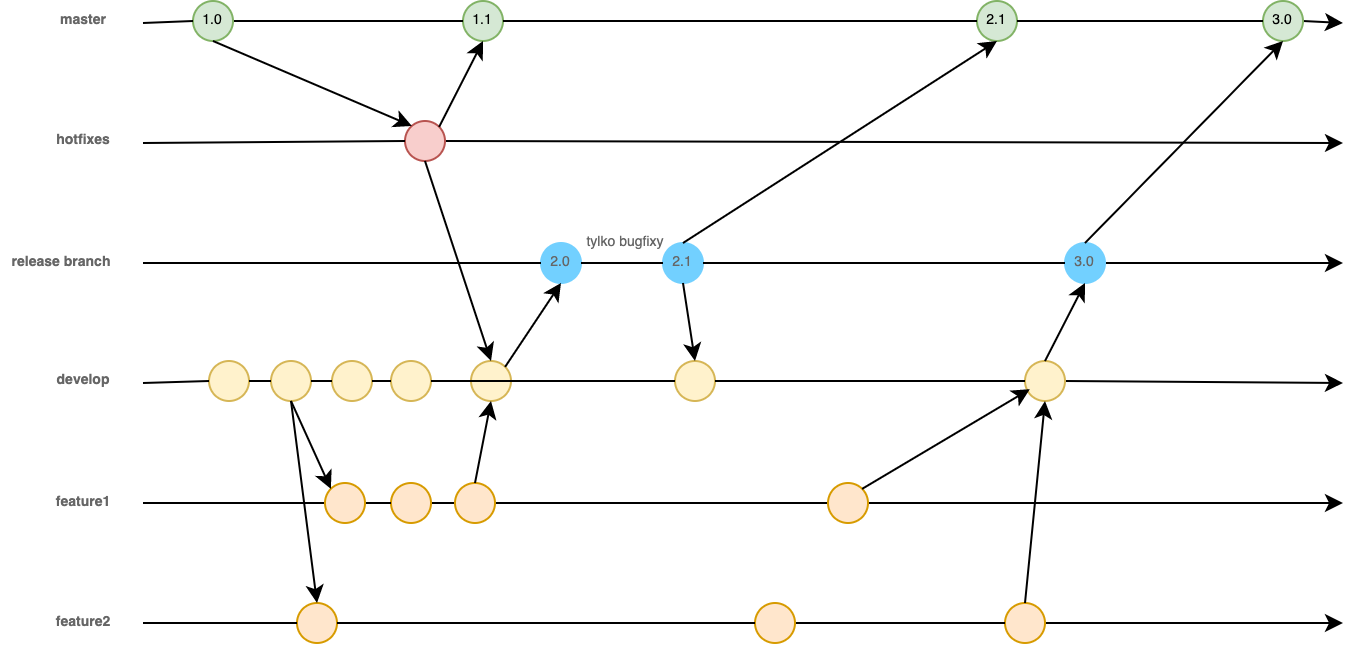

The diagram above was exported from draw.io. Its source (the exported page's mxGraphModel, read from the mxfile embedded in the PNG):
<mxGraphModel dx="1623" dy="951" grid="1" gridSize="10" guides="1" tooltips="1" connect="1" arrows="1" fold="1" page="1" pageScale="1" pageWidth="827" pageHeight="1169" math="0" shadow="0">
  <root>
    <mxCell id="0" />
    <mxCell id="1" parent="0" />
    <mxCell id="2" value="" style="endArrow=classic;html=1;rounded=0;fontFamily=Helvetica;fontSize=7;fontColor=#666666;startArrow=none;" edge="1" source="58" parent="1">
      <mxGeometry width="50" height="50" relative="1" as="geometry">
        <mxPoint x="800" y="3356" as="sourcePoint" />
        <mxPoint x="1400" y="3356" as="targetPoint" />
      </mxGeometry>
    </mxCell>
    <mxCell id="3" value="" style="endArrow=classic;html=1;rounded=0;fontFamily=Helvetica;fontSize=7;fontColor=#666666;startArrow=none;" edge="1" source="62" parent="1">
      <mxGeometry width="50" height="50" relative="1" as="geometry">
        <mxPoint x="800" y="3296" as="sourcePoint" />
        <mxPoint x="1400" y="3296" as="targetPoint" />
      </mxGeometry>
    </mxCell>
    <mxCell id="4" value="" style="endArrow=classic;html=1;rounded=0;fontFamily=Helvetica;fontSize=7;fontColor=#666666;startArrow=none;" edge="1" source="22" parent="1">
      <mxGeometry width="50" height="50" relative="1" as="geometry">
        <mxPoint x="800" y="3236" as="sourcePoint" />
        <mxPoint x="1400" y="3236" as="targetPoint" />
      </mxGeometry>
    </mxCell>
    <mxCell id="5" value="" style="endArrow=classic;html=1;rounded=0;fontFamily=Helvetica;fontSize=7;fontColor=#666666;startArrow=none;" edge="1" source="20" parent="1">
      <mxGeometry width="50" height="50" relative="1" as="geometry">
        <mxPoint x="800" y="3176" as="sourcePoint" />
        <mxPoint x="1400" y="3176" as="targetPoint" />
      </mxGeometry>
    </mxCell>
    <mxCell id="6" value="" style="endArrow=classic;html=1;rounded=0;fontFamily=Helvetica;fontSize=7;fontColor=#666666;startArrow=none;" edge="1" source="51" parent="1">
      <mxGeometry width="50" height="50" relative="1" as="geometry">
        <mxPoint x="800" y="3476" as="sourcePoint" />
        <mxPoint x="1400" y="3476" as="targetPoint" />
      </mxGeometry>
    </mxCell>
    <mxCell id="7" value="" style="endArrow=classic;html=1;rounded=0;fontFamily=Helvetica;fontSize=7;fontColor=#666666;startArrow=none;" edge="1" source="44" parent="1">
      <mxGeometry width="50" height="50" relative="1" as="geometry">
        <mxPoint x="800" y="3416" as="sourcePoint" />
        <mxPoint x="1400" y="3416" as="targetPoint" />
      </mxGeometry>
    </mxCell>
    <mxCell id="8" value="&lt;b&gt;master&lt;/b&gt;" style="text;html=1;align=center;verticalAlign=middle;resizable=0;points=[];autosize=1;strokeColor=none;fillColor=none;fontSize=7;fontFamily=Helvetica;fontColor=#666666;" vertex="1" parent="1">
      <mxGeometry x="750" y="3170" width="40" height="10" as="geometry" />
    </mxCell>
    <mxCell id="9" value="&lt;b&gt;hotfixes&lt;/b&gt;" style="text;html=1;align=center;verticalAlign=middle;resizable=0;points=[];autosize=1;strokeColor=none;fillColor=none;fontSize=7;fontFamily=Helvetica;fontColor=#666666;" vertex="1" parent="1">
      <mxGeometry x="750" y="3230" width="40" height="10" as="geometry" />
    </mxCell>
    <mxCell id="10" value="&lt;b&gt;release branch&lt;/b&gt;" style="text;html=1;align=center;verticalAlign=middle;resizable=0;points=[];autosize=1;strokeColor=none;fillColor=none;fontSize=7;fontFamily=Helvetica;fontColor=#666666;" vertex="1" parent="1">
      <mxGeometry x="729" y="3291" width="60" height="10" as="geometry" />
    </mxCell>
    <mxCell id="11" value="&lt;b&gt;develop&lt;/b&gt;" style="text;html=1;align=center;verticalAlign=middle;resizable=0;points=[];autosize=1;strokeColor=none;fillColor=none;fontSize=7;fontFamily=Helvetica;fontColor=#666666;" vertex="1" parent="1">
      <mxGeometry x="750" y="3350" width="40" height="10" as="geometry" />
    </mxCell>
    <mxCell id="12" value="&lt;b&gt;feature1&lt;/b&gt;" style="text;html=1;align=center;verticalAlign=middle;resizable=0;points=[];autosize=1;strokeColor=none;fillColor=none;fontSize=7;fontFamily=Helvetica;fontColor=#666666;" vertex="1" parent="1">
      <mxGeometry x="750" y="3411" width="40" height="10" as="geometry" />
    </mxCell>
    <mxCell id="13" value="&lt;b&gt;feature2&lt;/b&gt;" style="text;html=1;align=center;verticalAlign=middle;resizable=0;points=[];autosize=1;strokeColor=none;fillColor=none;fontSize=7;fontFamily=Helvetica;fontColor=#666666;" vertex="1" parent="1">
      <mxGeometry x="750" y="3471" width="40" height="10" as="geometry" />
    </mxCell>
    <mxCell id="14" value="1.1" style="ellipse;whiteSpace=wrap;html=1;fontFamily=Helvetica;fontSize=7;strokeColor=#82b366;fillColor=#d5e8d4;" vertex="1" parent="1">
      <mxGeometry x="960" y="3165" width="20" height="20" as="geometry" />
    </mxCell>
    <mxCell id="15" value="" style="endArrow=none;html=1;rounded=0;fontFamily=Helvetica;fontSize=7;fontColor=#666666;startArrow=none;" edge="1" source="16" target="14" parent="1">
      <mxGeometry width="50" height="50" relative="1" as="geometry">
        <mxPoint x="800" y="3176" as="sourcePoint" />
        <mxPoint x="1400" y="3176" as="targetPoint" />
      </mxGeometry>
    </mxCell>
    <mxCell id="16" value="1.0" style="ellipse;whiteSpace=wrap;html=1;fontFamily=Helvetica;fontSize=7;strokeColor=#82b366;fillColor=#d5e8d4;" vertex="1" parent="1">
      <mxGeometry x="825" y="3165" width="20" height="20" as="geometry" />
    </mxCell>
    <mxCell id="17" value="" style="endArrow=none;html=1;rounded=0;fontFamily=Helvetica;fontSize=7;fontColor=#666666;" edge="1" target="16" parent="1">
      <mxGeometry width="50" height="50" relative="1" as="geometry">
        <mxPoint x="800" y="3176" as="sourcePoint" />
        <mxPoint x="943.00020413999" y="3175.0638964591694" as="targetPoint" />
      </mxGeometry>
    </mxCell>
    <mxCell id="18" value="2.1" style="ellipse;whiteSpace=wrap;html=1;fontFamily=Helvetica;fontSize=7;strokeColor=#82b366;fillColor=#d5e8d4;" vertex="1" parent="1">
      <mxGeometry x="1217" y="3165" width="20" height="20" as="geometry" />
    </mxCell>
    <mxCell id="19" value="" style="endArrow=none;html=1;rounded=0;fontFamily=Helvetica;fontSize=7;fontColor=#666666;startArrow=none;" edge="1" source="14" target="18" parent="1">
      <mxGeometry width="50" height="50" relative="1" as="geometry">
        <mxPoint x="979.9999742322889" y="3175.0227014171" as="sourcePoint" />
        <mxPoint x="1400" y="3176" as="targetPoint" />
      </mxGeometry>
    </mxCell>
    <mxCell id="20" value="3.0" style="ellipse;whiteSpace=wrap;html=1;fontFamily=Helvetica;fontSize=7;strokeColor=#82b366;fillColor=#d5e8d4;" vertex="1" parent="1">
      <mxGeometry x="1360" y="3165" width="20" height="20" as="geometry" />
    </mxCell>
    <mxCell id="21" value="" style="endArrow=none;html=1;rounded=0;fontFamily=Helvetica;fontSize=7;fontColor=#666666;startArrow=none;" edge="1" source="18" target="20" parent="1">
      <mxGeometry width="50" height="50" relative="1" as="geometry">
        <mxPoint x="1236.999840407304" y="3175.0564962734875" as="sourcePoint" />
        <mxPoint x="1400" y="3176" as="targetPoint" />
      </mxGeometry>
    </mxCell>
    <mxCell id="22" value="" style="ellipse;whiteSpace=wrap;html=1;fontFamily=Helvetica;fontSize=7;strokeColor=#b85450;fillColor=#f8cecc;" vertex="1" parent="1">
      <mxGeometry x="931" y="3225" width="20" height="20" as="geometry" />
    </mxCell>
    <mxCell id="23" value="" style="endArrow=none;html=1;rounded=0;fontFamily=Helvetica;fontSize=7;fontColor=#666666;" edge="1" target="22" parent="1">
      <mxGeometry width="50" height="50" relative="1" as="geometry">
        <mxPoint x="800" y="3236" as="sourcePoint" />
        <mxPoint x="1400" y="3236" as="targetPoint" />
      </mxGeometry>
    </mxCell>
    <mxCell id="24" value="" style="endArrow=classic;html=1;rounded=0;fontFamily=Helvetica;fontSize=7;fontColor=#666666;exitX=0.5;exitY=1;exitDx=0;exitDy=0;entryX=0;entryY=0;entryDx=0;entryDy=0;" edge="1" source="16" target="22" parent="1">
      <mxGeometry width="50" height="50" relative="1" as="geometry">
        <mxPoint x="1020" y="3230" as="sourcePoint" />
        <mxPoint x="1070" y="3180" as="targetPoint" />
      </mxGeometry>
    </mxCell>
    <mxCell id="25" value="" style="endArrow=classic;html=1;rounded=0;fontFamily=Helvetica;fontSize=7;fontColor=#666666;exitX=1;exitY=0;exitDx=0;exitDy=0;entryX=0.5;entryY=1;entryDx=0;entryDy=0;" edge="1" source="22" target="14" parent="1">
      <mxGeometry width="50" height="50" relative="1" as="geometry">
        <mxPoint x="845" y="3195.0000000000005" as="sourcePoint" />
        <mxPoint x="943.9289321881345" y="3237.9289321881342" as="targetPoint" />
      </mxGeometry>
    </mxCell>
    <mxCell id="26" value="" style="ellipse;whiteSpace=wrap;html=1;fontFamily=Helvetica;fontSize=7;strokeColor=#d6b656;fillColor=#fff2cc;" vertex="1" parent="1">
      <mxGeometry x="833" y="3345" width="20" height="20" as="geometry" />
    </mxCell>
    <mxCell id="27" value="" style="endArrow=none;html=1;rounded=0;fontFamily=Helvetica;fontSize=7;fontColor=#666666;" edge="1" target="26" parent="1">
      <mxGeometry width="50" height="50" relative="1" as="geometry">
        <mxPoint x="800" y="3356" as="sourcePoint" />
        <mxPoint x="1400" y="3356" as="targetPoint" />
      </mxGeometry>
    </mxCell>
    <mxCell id="28" value="" style="ellipse;whiteSpace=wrap;html=1;fontFamily=Helvetica;fontSize=7;strokeColor=#d6b656;fillColor=#fff2cc;" vertex="1" parent="1">
      <mxGeometry x="864" y="3345" width="20" height="20" as="geometry" />
    </mxCell>
    <mxCell id="29" value="" style="endArrow=none;html=1;rounded=0;fontFamily=Helvetica;fontSize=7;fontColor=#666666;startArrow=none;" edge="1" source="26" target="28" parent="1">
      <mxGeometry width="50" height="50" relative="1" as="geometry">
        <mxPoint x="852.9999846376213" y="3355.0175284568586" as="sourcePoint" />
        <mxPoint x="1400" y="3356" as="targetPoint" />
      </mxGeometry>
    </mxCell>
    <mxCell id="30" value="" style="ellipse;whiteSpace=wrap;html=1;fontFamily=Helvetica;fontSize=7;strokeColor=#d6b656;fillColor=#fff2cc;" vertex="1" parent="1">
      <mxGeometry x="894.5" y="3345" width="20" height="20" as="geometry" />
    </mxCell>
    <mxCell id="31" value="" style="endArrow=none;html=1;rounded=0;fontFamily=Helvetica;fontSize=7;fontColor=#666666;startArrow=none;" edge="1" source="28" target="30" parent="1">
      <mxGeometry width="50" height="50" relative="1" as="geometry">
        <mxPoint x="883.9999827895695" y="3355.018552843766" as="sourcePoint" />
        <mxPoint x="1400" y="3356" as="targetPoint" />
      </mxGeometry>
    </mxCell>
    <mxCell id="32" value="" style="ellipse;whiteSpace=wrap;html=1;fontFamily=Helvetica;fontSize=7;strokeColor=#d6b656;fillColor=#fff2cc;" vertex="1" parent="1">
      <mxGeometry x="924" y="3345" width="20" height="20" as="geometry" />
    </mxCell>
    <mxCell id="33" value="" style="endArrow=none;html=1;rounded=0;fontFamily=Helvetica;fontSize=7;fontColor=#666666;startArrow=none;" edge="1" source="30" target="32" parent="1">
      <mxGeometry width="50" height="50" relative="1" as="geometry">
        <mxPoint x="914.4999805868117" y="3355.019704395245" as="sourcePoint" />
        <mxPoint x="1400" y="3356" as="targetPoint" />
      </mxGeometry>
    </mxCell>
    <mxCell id="34" value="" style="ellipse;whiteSpace=wrap;html=1;fontFamily=Helvetica;fontSize=7;strokeColor=#d6b656;fillColor=#fff2cc;" vertex="1" parent="1">
      <mxGeometry x="964" y="3345" width="20" height="20" as="geometry" />
    </mxCell>
    <mxCell id="35" value="" style="endArrow=classic;html=1;rounded=0;fontFamily=Helvetica;fontSize=7;fontColor=#666666;exitX=0.5;exitY=1;exitDx=0;exitDy=0;entryX=0.5;entryY=0;entryDx=0;entryDy=0;" edge="1" source="22" target="34" parent="1">
      <mxGeometry width="50" height="50" relative="1" as="geometry">
        <mxPoint x="958.0710678118653" y="3237.928932188135" as="sourcePoint" />
        <mxPoint x="980" y="3195.0000000000005" as="targetPoint" />
      </mxGeometry>
    </mxCell>
    <mxCell id="36" value="2.0" style="ellipse;whiteSpace=wrap;html=1;fontFamily=Helvetica;fontSize=7;fontColor=#666666;strokeColor=#72D0FF;fillColor=#72D0FF;" vertex="1" parent="1">
      <mxGeometry x="999" y="3286" width="20" height="20" as="geometry" />
    </mxCell>
    <mxCell id="37" value="" style="endArrow=none;html=1;rounded=0;fontFamily=Helvetica;fontSize=7;fontColor=#666666;" edge="1" target="36" parent="1">
      <mxGeometry width="50" height="50" relative="1" as="geometry">
        <mxPoint x="800" y="3296" as="sourcePoint" />
        <mxPoint x="1400" y="3296" as="targetPoint" />
      </mxGeometry>
    </mxCell>
    <mxCell id="38" value="" style="endArrow=classic;html=1;rounded=0;fontFamily=Helvetica;fontSize=7;fontColor=#666666;exitX=1;exitY=0;exitDx=0;exitDy=0;entryX=0.5;entryY=1;entryDx=0;entryDy=0;" edge="1" source="34" target="36" parent="1">
      <mxGeometry width="50" height="50" relative="1" as="geometry">
        <mxPoint x="958.0710678118653" y="3237.928932188135" as="sourcePoint" />
        <mxPoint x="980" y="3195.0000000000005" as="targetPoint" />
      </mxGeometry>
    </mxCell>
    <mxCell id="39" value="2.1" style="ellipse;whiteSpace=wrap;html=1;fontFamily=Helvetica;fontSize=7;fontColor=#666666;strokeColor=#72D0FF;fillColor=#72D0FF;" vertex="1" parent="1">
      <mxGeometry x="1060" y="3286" width="20" height="20" as="geometry" />
    </mxCell>
    <mxCell id="40" value="" style="endArrow=none;html=1;rounded=0;fontFamily=Helvetica;fontSize=7;fontColor=#666666;startArrow=none;" edge="1" source="36" target="39" parent="1">
      <mxGeometry width="50" height="50" relative="1" as="geometry">
        <mxPoint x="1019" y="3296" as="sourcePoint" />
        <mxPoint x="1400" y="3296" as="targetPoint" />
      </mxGeometry>
    </mxCell>
    <mxCell id="41" value="" style="endArrow=classic;html=1;rounded=0;fontFamily=Helvetica;fontSize=7;fontColor=#666666;exitX=0.5;exitY=0;exitDx=0;exitDy=0;entryX=0.5;entryY=1;entryDx=0;entryDy=0;" edge="1" source="39" target="18" parent="1">
      <mxGeometry width="50" height="50" relative="1" as="geometry">
        <mxPoint x="991.0710678118189" y="3357.9289321881815" as="sourcePoint" />
        <mxPoint x="1019" y="3316" as="targetPoint" />
      </mxGeometry>
    </mxCell>
    <mxCell id="42" value="tylko bugfixy" style="text;html=1;align=center;verticalAlign=middle;resizable=0;points=[];autosize=1;strokeColor=none;fillColor=none;fontSize=7;fontFamily=Helvetica;fontColor=#666666;" vertex="1" parent="1">
      <mxGeometry x="1016" y="3281" width="50" height="10" as="geometry" />
    </mxCell>
    <mxCell id="43" value="" style="ellipse;whiteSpace=wrap;html=1;fontFamily=Helvetica;fontSize=7;strokeColor=#d79b00;fillColor=#ffe6cc;" vertex="1" parent="1">
      <mxGeometry x="956" y="3406" width="20" height="20" as="geometry" />
    </mxCell>
    <mxCell id="44" value="" style="ellipse;whiteSpace=wrap;html=1;fontFamily=Helvetica;fontSize=7;strokeColor=#d79b00;fillColor=#ffe6cc;" vertex="1" parent="1">
      <mxGeometry x="924" y="3406" width="20" height="20" as="geometry" />
    </mxCell>
    <mxCell id="45" value="" style="endArrow=none;html=1;rounded=0;fontFamily=Helvetica;fontSize=7;fontColor=#666666;" edge="1" target="44" parent="1">
      <mxGeometry width="50" height="50" relative="1" as="geometry">
        <mxPoint x="800" y="3416" as="sourcePoint" />
        <mxPoint x="1400" y="3416" as="targetPoint" />
      </mxGeometry>
    </mxCell>
    <mxCell id="46" value="" style="ellipse;whiteSpace=wrap;html=1;fontFamily=Helvetica;fontSize=7;strokeColor=#d79b00;fillColor=#ffe6cc;" vertex="1" parent="1">
      <mxGeometry x="891" y="3406" width="20" height="20" as="geometry" />
    </mxCell>
    <mxCell id="47" value="" style="endArrow=classic;html=1;rounded=0;fontFamily=Helvetica;fontSize=7;fontColor=#666666;exitX=0.5;exitY=1;exitDx=0;exitDy=0;entryX=0;entryY=0;entryDx=0;entryDy=0;" edge="1" source="28" target="46" parent="1">
      <mxGeometry width="50" height="50" relative="1" as="geometry">
        <mxPoint x="991.0710678118189" y="3357.9289321881815" as="sourcePoint" />
        <mxPoint x="1019" y="3316" as="targetPoint" />
      </mxGeometry>
    </mxCell>
    <mxCell id="48" value="" style="endArrow=classic;html=1;rounded=0;fontFamily=Helvetica;fontSize=7;fontColor=#666666;exitX=0.5;exitY=0;exitDx=0;exitDy=0;entryX=0.5;entryY=1;entryDx=0;entryDy=0;" edge="1" source="43" target="34" parent="1">
      <mxGeometry width="50" height="50" relative="1" as="geometry">
        <mxPoint x="991.0710678118189" y="3357.9289321881815" as="sourcePoint" />
        <mxPoint x="1019" y="3316" as="targetPoint" />
      </mxGeometry>
    </mxCell>
    <mxCell id="49" value="" style="ellipse;whiteSpace=wrap;html=1;fontFamily=Helvetica;fontSize=7;strokeColor=#d79b00;fillColor=#ffe6cc;" vertex="1" parent="1">
      <mxGeometry x="877" y="3466" width="20" height="20" as="geometry" />
    </mxCell>
    <mxCell id="50" value="" style="endArrow=none;html=1;rounded=0;fontFamily=Helvetica;fontSize=7;fontColor=#666666;" edge="1" target="49" parent="1">
      <mxGeometry width="50" height="50" relative="1" as="geometry">
        <mxPoint x="800" y="3476" as="sourcePoint" />
        <mxPoint x="1400" y="3476" as="targetPoint" />
      </mxGeometry>
    </mxCell>
    <mxCell id="51" value="" style="ellipse;whiteSpace=wrap;html=1;fontFamily=Helvetica;fontSize=7;strokeColor=#d79b00;fillColor=#ffe6cc;" vertex="1" parent="1">
      <mxGeometry x="1231" y="3466" width="20" height="20" as="geometry" />
    </mxCell>
    <mxCell id="52" value="" style="endArrow=none;html=1;rounded=0;fontFamily=Helvetica;fontSize=7;fontColor=#666666;startArrow=none;" edge="1" source="66" target="51" parent="1">
      <mxGeometry width="50" height="50" relative="1" as="geometry">
        <mxPoint x="897.0000000000166" y="3476" as="sourcePoint" />
        <mxPoint x="1400" y="3476" as="targetPoint" />
      </mxGeometry>
    </mxCell>
    <mxCell id="53" value="" style="endArrow=classic;html=1;rounded=0;fontFamily=Helvetica;fontSize=7;fontColor=#666666;exitX=0.5;exitY=1;exitDx=0;exitDy=0;entryX=0.5;entryY=0;entryDx=0;entryDy=0;" edge="1" source="28" target="49" parent="1">
      <mxGeometry width="50" height="50" relative="1" as="geometry">
        <mxPoint x="884" y="3375" as="sourcePoint" />
        <mxPoint x="903.9289321881345" y="3418.9289321881342" as="targetPoint" />
      </mxGeometry>
    </mxCell>
    <mxCell id="54" value="" style="ellipse;whiteSpace=wrap;html=1;fontFamily=Helvetica;fontSize=7;strokeColor=#d6b656;fillColor=#fff2cc;" vertex="1" parent="1">
      <mxGeometry x="1066" y="3345" width="20" height="20" as="geometry" />
    </mxCell>
    <mxCell id="55" value="" style="endArrow=none;html=1;rounded=0;fontFamily=Helvetica;fontSize=7;fontColor=#666666;startArrow=none;" edge="1" source="32" target="54" parent="1">
      <mxGeometry width="50" height="50" relative="1" as="geometry">
        <mxPoint x="943.9999780708645" y="3355.020942362452" as="sourcePoint" />
        <mxPoint x="1400" y="3356" as="targetPoint" />
      </mxGeometry>
    </mxCell>
    <mxCell id="56" value="" style="endArrow=classic;html=1;rounded=0;fontFamily=Helvetica;fontSize=7;fontColor=#666666;exitX=0.5;exitY=1;exitDx=0;exitDy=0;entryX=0.5;entryY=0;entryDx=0;entryDy=0;" edge="1" source="39" target="54" parent="1">
      <mxGeometry width="50" height="50" relative="1" as="geometry">
        <mxPoint x="991.0710678118189" y="3357.9289321881806" as="sourcePoint" />
        <mxPoint x="1019" y="3316" as="targetPoint" />
      </mxGeometry>
    </mxCell>
    <mxCell id="57" value="" style="ellipse;whiteSpace=wrap;html=1;fontFamily=Helvetica;fontSize=7;strokeColor=#d79b00;fillColor=#ffe6cc;" vertex="1" parent="1">
      <mxGeometry x="1142.5" y="3406" width="20" height="20" as="geometry" />
    </mxCell>
    <mxCell id="58" value="" style="ellipse;whiteSpace=wrap;html=1;fontFamily=Helvetica;fontSize=7;strokeColor=#d6b656;fillColor=#fff2cc;" vertex="1" parent="1">
      <mxGeometry x="1241" y="3345" width="20" height="20" as="geometry" />
    </mxCell>
    <mxCell id="59" value="" style="endArrow=none;html=1;rounded=0;fontFamily=Helvetica;fontSize=7;fontColor=#666666;startArrow=none;" edge="1" source="54" target="58" parent="1">
      <mxGeometry width="50" height="50" relative="1" as="geometry">
        <mxPoint x="1085.9999546381607" y="3355.0301203452964" as="sourcePoint" />
        <mxPoint x="1400" y="3356" as="targetPoint" />
      </mxGeometry>
    </mxCell>
    <mxCell id="60" value="" style="endArrow=classic;html=1;rounded=0;fontFamily=Helvetica;fontSize=7;fontColor=#666666;exitX=1;exitY=0;exitDx=0;exitDy=0;entryX=0.122;entryY=0.704;entryDx=0;entryDy=0;entryPerimeter=0;" edge="1" source="57" target="58" parent="1">
      <mxGeometry width="50" height="50" relative="1" as="geometry">
        <mxPoint x="1080" y="3316" as="sourcePoint" />
        <mxPoint x="1086" y="3355" as="targetPoint" />
      </mxGeometry>
    </mxCell>
    <mxCell id="61" value="" style="endArrow=classic;html=1;rounded=0;fontFamily=Helvetica;fontSize=7;fontColor=#666666;exitX=0.5;exitY=0;exitDx=0;exitDy=0;entryX=0.5;entryY=1;entryDx=0;entryDy=0;" edge="1" source="51" target="58" parent="1">
      <mxGeometry width="50" height="50" relative="1" as="geometry">
        <mxPoint x="1169.5710678118653" y="3418.9289321881342" as="sourcePoint" />
        <mxPoint x="1253.4400000000003" y="3369.08" as="targetPoint" />
      </mxGeometry>
    </mxCell>
    <mxCell id="62" value="3.0" style="ellipse;whiteSpace=wrap;html=1;fontFamily=Helvetica;fontSize=7;fontColor=#666666;strokeColor=#72D0FF;fillColor=#72D0FF;" vertex="1" parent="1">
      <mxGeometry x="1261" y="3286" width="20" height="20" as="geometry" />
    </mxCell>
    <mxCell id="63" value="" style="endArrow=none;html=1;rounded=0;fontFamily=Helvetica;fontSize=7;fontColor=#666666;startArrow=none;" edge="1" source="39" target="62" parent="1">
      <mxGeometry width="50" height="50" relative="1" as="geometry">
        <mxPoint x="1079.9999999999998" y="3296" as="sourcePoint" />
        <mxPoint x="1400" y="3296" as="targetPoint" />
      </mxGeometry>
    </mxCell>
    <mxCell id="64" value="" style="endArrow=classic;html=1;rounded=0;fontFamily=Helvetica;fontSize=7;fontColor=#666666;exitX=0.5;exitY=0;exitDx=0;exitDy=0;entryX=0.5;entryY=1;entryDx=0;entryDy=0;" edge="1" source="58" target="62" parent="1">
      <mxGeometry width="50" height="50" relative="1" as="geometry">
        <mxPoint x="1169.5710678118653" y="3418.9289321881342" as="sourcePoint" />
        <mxPoint x="1253.4400000000003" y="3369.08" as="targetPoint" />
      </mxGeometry>
    </mxCell>
    <mxCell id="65" value="" style="endArrow=classic;html=1;rounded=0;fontFamily=Helvetica;fontSize=7;fontColor=#666666;exitX=0.5;exitY=0;exitDx=0;exitDy=0;entryX=0.5;entryY=1;entryDx=0;entryDy=0;" edge="1" source="62" target="20" parent="1">
      <mxGeometry width="50" height="50" relative="1" as="geometry">
        <mxPoint x="1261.0000000000002" y="3355" as="sourcePoint" />
        <mxPoint x="1281" y="3316" as="targetPoint" />
      </mxGeometry>
    </mxCell>
    <mxCell id="66" value="" style="ellipse;whiteSpace=wrap;html=1;fontFamily=Helvetica;fontSize=7;strokeColor=#d79b00;fillColor=#ffe6cc;" vertex="1" parent="1">
      <mxGeometry x="1106" y="3466" width="20" height="20" as="geometry" />
    </mxCell>
    <mxCell id="67" value="" style="endArrow=none;html=1;rounded=0;fontFamily=Helvetica;fontSize=7;fontColor=#666666;startArrow=none;" edge="1" source="49" target="66" parent="1">
      <mxGeometry width="50" height="50" relative="1" as="geometry">
        <mxPoint x="897.0000000000166" y="3476" as="sourcePoint" />
        <mxPoint x="1231.0000000000002" y="3476" as="targetPoint" />
      </mxGeometry>
    </mxCell>
  </root>
</mxGraphModel>